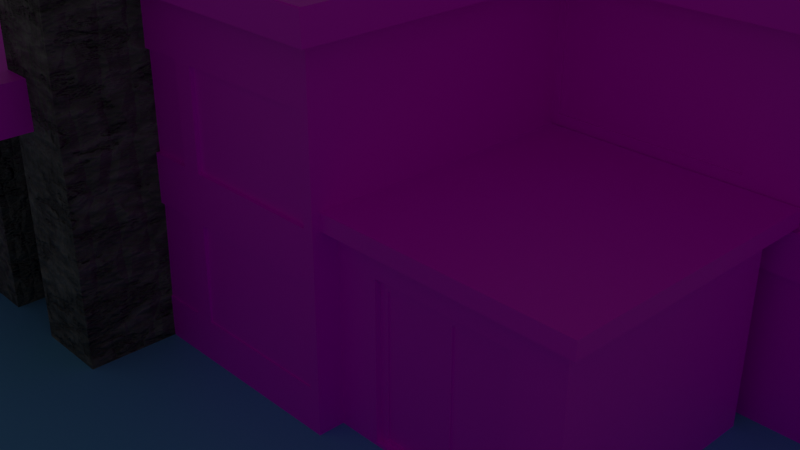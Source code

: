 # Source: quote-banner.blend  (saved by Blender 2.92.15; exported with 4.5.12 LTS)
import bpy
from mathutils import Matrix  # noqa: F401  (used for matrix-valued properties, if any)

bpy.ops.wm.read_factory_settings(use_empty=True)
scene = bpy.context.scene
scene.name = 'Scene'

# ---- collections
col_collection = bpy.data.collections.new('Collection'); scene.collection.children.link(col_collection)
col_collection_1 = bpy.data.collections.new('Collection 1'); col_collection.children.link(col_collection_1)

# ---- images (referenced by path relative to the original .blend; pixels are not part of the script)
import os
ASSET_DIR = os.environ.get("B2B_ASSET_DIR", "")  # directory of the original .blend (textures are referenced by path, not embedded)
HERE = os.path.dirname(os.path.abspath(__file__))  # packed textures are extracted next to this script under _unpacked/

def load_image(name, relpath, width, height, colorspace="sRGB"):
    """Load a texture the original file referenced (path relative to the .blend, or extracted next to this script)."""
    p = next((c for c in (os.path.join(HERE, relpath), os.path.join(ASSET_DIR, relpath)) if relpath and os.path.exists(c)), "")
    if p:
        img = bpy.data.images.load(p, check_existing=True)
        img.name = name
    else:  # same state as the original file: an image datablock whose file is absent (Cycles renders it pink)
        img = bpy.data.images.new(name, width, height)
        img.source = "FILE"
        img.filepath = "//" + (relpath or name)
    img.colorspace_settings.name = colorspace
    return img
img_housedesign2_palette_png = load_image('HouseDesign2-Palette.png', 'HouseDesign2-Palette.png', 1024, 1024, 'sRGB')
img_house_design_2_palette_png = load_image('House-Design-2-Palette.png', 'House-Design-2-Palette.png', 1024, 1024, 'sRGB')

# ---- materials (node trees are filled in below, after node groups)
mat_material_001 = bpy.data.materials.new('Material.001')
mat_material_001.use_transparent_shadow = False
mat_material_002 = bpy.data.materials.new('Material.002')
mat_material_002.use_transparent_shadow = False
mat_material = bpy.data.materials.new('Material')
mat_material.use_transparent_shadow = False
mat_procedural_stone = bpy.data.materials.new('Procedural Stone')
mat_procedural_stone.use_transparent_shadow = False

# ---- material node trees
mat_material_001.use_nodes = True; mat_material_001.node_tree.nodes.clear()
_N = mat_material_001.node_tree.nodes; _L = mat_material_001.node_tree.links
n0 = _N.new('ShaderNodeBsdfPrincipled'); n0.name = 'Principled BSDF'; n0.location = (10, 300)
n0.distribution = 'GGX'
n0.subsurface_method = 'BURLEY'
n0.inputs[0].default_value = (0.1455, 0.4785, 0.8, 1.0)
n0.inputs[3].default_value = 1.45
n0.inputs[27].default_value = (0.0, 0.0, 0.0, 1.0)
n0.inputs[28].default_value = 1.0
n1 = _N.new('ShaderNodeOutputMaterial'); n1.name = 'Material Output'; n1.location = (300, 300)
_L.new(n0.outputs[0], n1.inputs[0])
n1.is_active_output = True
mat_material_002.use_nodes = True; mat_material_002.node_tree.nodes.clear()
_N = mat_material_002.node_tree.nodes; _L = mat_material_002.node_tree.links
n0 = _N.new('ShaderNodeBsdfPrincipled'); n0.name = 'Principled BSDF'; n0.location = (10, 300)
n0.distribution = 'GGX'
n0.subsurface_method = 'BURLEY'
n0.inputs[3].default_value = 1.45
n0.inputs[27].default_value = (0.0, 0.0, 0.0, 1.0)
n0.inputs[28].default_value = 1.0
n1 = _N.new('ShaderNodeOutputMaterial'); n1.name = 'Material Output'; n1.location = (300, 300)
n2 = _N.new('ShaderNodeTexImage'); n2.name = 'Image Texture.001'; n2.location = (-369, 261)
n2.image = img_housedesign2_palette_png
n3 = _N.new('ShaderNodeTexImage'); n3.name = 'Image Texture'; n3.location = (-297, -56)
n3.image = img_house_design_2_palette_png
_L.new(n0.outputs[0], n1.inputs[0])
_L.new(n2.outputs[0], n0.inputs[0])
n1.is_active_output = True
mat_material.use_nodes = True; mat_material.node_tree.nodes.clear()
_N = mat_material.node_tree.nodes; _L = mat_material.node_tree.links
n0 = _N.new('ShaderNodeBsdfPrincipled'); n0.name = 'Principled BSDF'; n0.location = (10, 300)
n0.distribution = 'GGX'
n0.subsurface_method = 'BURLEY'
n0.inputs[3].default_value = 1.45
n0.inputs[27].default_value = (0.0, 0.0, 0.0, 1.0)
n0.inputs[28].default_value = 1.0
n1 = _N.new('ShaderNodeOutputMaterial'); n1.name = 'Material Output'; n1.location = (300, 300)
n2 = _N.new('ShaderNodeTexImage'); n2.name = 'Image Texture'; n2.location = (-528, 58)
n2.image = img_house_design_2_palette_png
n3 = _N.new('ShaderNodeTexImage'); n3.name = 'Image Texture.001'; n3.location = (-338, 357)
n3.image = img_housedesign2_palette_png
_L.new(n0.outputs[0], n1.inputs[0])
_L.new(n3.outputs[0], n0.inputs[0])
n1.is_active_output = True
mat_procedural_stone.use_nodes = True; mat_procedural_stone.node_tree.nodes.clear()
_N = mat_procedural_stone.node_tree.nodes; _L = mat_procedural_stone.node_tree.links
n0 = _N.new('ShaderNodeTexCoord'); n0.name = 'Texture Coordinate'; n0.location = (-858, 188)
n1 = _N.new('ShaderNodeTexNoise'); n1.name = 'Noise Texture'; n1.location = (-588, 149)
n1.inputs[3].default_value = 15.0
n1.inputs[4].default_value = 0.55
n2 = _N.new('ShaderNodeValToRGB'); n2.name = 'ColorRamp'; n2.location = (-137, 237)
while len(n2.color_ramp.elements) > 1: n2.color_ramp.elements.remove(n2.color_ramp.elements[-1])
n2.color_ramp.elements[0].position = 0.0; n2.color_ramp.elements[0].color = (0.2623, 0.2623, 0.2623, 1.0)
_e = n2.color_ramp.elements.new(1.0); _e.color = (0.0331, 0.0331, 0.0331, 1.0)
n3 = _N.new('ShaderNodeValToRGB'); n3.name = 'ColorRamp.001'; n3.location = (402, 29)
while len(n3.color_ramp.elements) > 1: n3.color_ramp.elements.remove(n3.color_ramp.elements[-1])
n3.color_ramp.elements[0].position = 0.0; n3.color_ramp.elements[0].color = (0.5351, 0.5351, 0.5351, 1.0)
_e = n3.color_ramp.elements.new(1.0); _e.color = (1.0, 1.0, 1.0, 1.0)
n4 = _N.new('ShaderNodeMix'); n4.name = 'Mix'; n4.location = (182, 185)
n4.data_type = 'RGBA'
n4.blend_type = 'DARKEN'
n4.inputs[0].default_value = 0.3
n5 = _N.new('ShaderNodeBump'); n5.name = 'Bump.001'; n5.location = (242, -240)
n5.inputs[0].default_value = 0.4767
n5.inputs[1].default_value = 1.0
n5.inputs[2].default_value = 1.0
n6 = _N.new('ShaderNodeValToRGB'); n6.name = 'ColorRamp.002'; n6.location = (-78, -130)
while len(n6.color_ramp.elements) > 1: n6.color_ramp.elements.remove(n6.color_ramp.elements[-1])
n6.color_ramp.elements[0].position = 0.0; n6.color_ramp.elements[0].color = (0.0, 0.0, 0.0, 1.0)
_e = n6.color_ramp.elements.new(0.0471); _e.color = (1.0, 1.0, 1.0, 1.0)
n7 = _N.new('ShaderNodeTexNoise'); n7.name = 'Noise Texture.001'; n7.location = (-605, -153)
n7.inputs[2].default_value = 3.0
n7.inputs[3].default_value = 15.0
n7.inputs[4].default_value = 0.55
n8 = _N.new('ShaderNodeTexVoronoi'); n8.name = 'Voronoi Texture.001'; n8.location = (-387, -177)
n8.feature = 'DISTANCE_TO_EDGE'
n8.inputs[2].default_value = 2.0
n9 = _N.new('ShaderNodeTexVoronoi'); n9.name = 'Voronoi Texture'; n9.location = (-400, 152)
n10 = _N.new('ShaderNodeTexNoise'); n10.name = 'Noise Texture.002'; n10.location = (-618, -407)
n10.inputs[2].default_value = 6.3
n10.inputs[3].default_value = 15.0
n10.inputs[4].default_value = 0.55
n11 = _N.new('ShaderNodeTexVoronoi'); n11.name = 'Voronoi Texture.002'; n11.location = (-399, -430)
n11.feature = 'DISTANCE_TO_EDGE'
n11.inputs[2].default_value = 9.0
n12 = _N.new('ShaderNodeBump'); n12.name = 'Bump'; n12.location = (502, -250)
n12.inputs[0].default_value = 0.41
n12.inputs[1].default_value = 1.0
n12.inputs[2].default_value = 1.0
n13 = _N.new('ShaderNodeBump'); n13.name = 'Bump.002'; n13.location = (722, -272)
n13.inputs[0].default_value = 0.35
n13.inputs[1].default_value = 0.5
n13.inputs[2].default_value = 1.0
n14 = _N.new('ShaderNodeOutputMaterial'); n14.name = 'Material Output'; n14.location = (1278, 154)
n15 = _N.new('ShaderNodeBsdfPrincipled'); n15.name = 'Principled BSDF'; n15.location = (942, 161)
n15.distribution = 'GGX'
n15.subsurface_method = 'BURLEY'
n15.inputs[3].default_value = 1.45
n15.inputs[27].default_value = (0.0, 0.0, 0.0, 1.0)
n15.inputs[28].default_value = 1.0
_L.new(n0.outputs[3], n1.inputs[0])
_L.new(n1.outputs[1], n9.inputs[0])
_L.new(n9.outputs[0], n2.inputs[0])
_L.new(n2.outputs[0], n4.inputs[6])
_L.new(n0.outputs[3], n7.inputs[0])
_L.new(n7.outputs[1], n8.inputs[0])
_L.new(n4.outputs[2], n15.inputs[0])
_L.new(n8.outputs[0], n4.inputs[7])
_L.new(n4.outputs[2], n3.inputs[0])
_L.new(n3.outputs[0], n15.inputs[2])
_L.new(n12.outputs[0], n13.inputs[4])
_L.new(n4.outputs[2], n12.inputs[3])
_L.new(n5.outputs[0], n12.inputs[4])
_L.new(n8.outputs[0], n6.inputs[0])
_L.new(n6.outputs[0], n5.inputs[3])
_L.new(n0.outputs[3], n10.inputs[0])
_L.new(n10.outputs[1], n11.inputs[8])
_L.new(n13.outputs[0], n15.inputs[5])
_L.new(n11.outputs[0], n13.inputs[3])
_L.new(n15.outputs[0], n14.inputs[0])
n14.is_active_output = True

# ---- world
world_world = bpy.data.worlds.new('World'); scene.world = world_world
world_world.use_nodes = True; world_world.node_tree.nodes.clear()
_N = world_world.node_tree.nodes; _L = world_world.node_tree.links
n0 = _N.new('ShaderNodeOutputWorld'); n0.name = 'World Output'; n0.location = (300, 300)
n1 = _N.new('ShaderNodeBackground'); n1.name = 'Background'; n1.location = (10, 300)
n1.inputs[0].default_value = (0.05088, 0.05088, 0.05088, 1.0)
_L.new(n1.outputs[0], n0.inputs[0])
n0.is_active_output = True
world_world.color = (0.05088, 0.05088, 0.05088)
world_world.use_sun_shadow = False
world_world.sun_shadow_jitter_overblur = 0.0

# ---- cameras
cam_camera = bpy.data.cameras.new('Camera')
cam_camera.clip_end = 100.0
cam_camera.ortho_scale = 7.314

# ---- lights
light_light = bpy.data.lights.new('Light', 'AREA')
light_light.transmission_factor = 0.0
light_light.energy = 137.7
light_light.shadow_soft_size = 8.0
light_light.shadow_maximum_resolution = 0.006
light_light.use_absolute_resolution = True
light_light.shape = 'RECTANGLE'
light_light.size = 8.0
light_light.size_y = 8.0
light_light_001 = bpy.data.lights.new('Light.001', 'AREA')
light_light_001.transmission_factor = 0.0
light_light_001.energy = 59.45
light_light_001.shadow_soft_size = 11.49
light_light_001.shadow_maximum_resolution = 0.006
light_light_001.use_absolute_resolution = True
light_light_001.shape = 'RECTANGLE'
light_light_001.size = 11.49
light_light_001.size_y = 8.0
light_light_002 = bpy.data.lights.new('Light.002', 'AREA')
light_light_002.transmission_factor = 0.0
light_light_002.energy = 41.23
light_light_002.shadow_soft_size = 8.0
light_light_002.shadow_maximum_resolution = 0.006
light_light_002.use_absolute_resolution = True
light_light_002.shape = 'RECTANGLE'
light_light_002.size = 8.0
light_light_002.size_y = 8.0
light_light_003 = bpy.data.lights.new('Light.003', 'AREA')
light_light_003.transmission_factor = 0.0
light_light_003.energy = 79.64
light_light_003.shadow_soft_size = 8.0
light_light_003.shadow_maximum_resolution = 0.006
light_light_003.use_absolute_resolution = True
light_light_003.shape = 'RECTANGLE'
light_light_003.size = 8.0
light_light_003.size_y = 8.0
light_light_004 = bpy.data.lights.new('Light.004', 'AREA')
light_light_004.transmission_factor = 0.0
light_light_004.energy = 133.4
light_light_004.shadow_soft_size = 8.0
light_light_004.shadow_maximum_resolution = 0.006
light_light_004.use_absolute_resolution = True
light_light_004.shape = 'RECTANGLE'
light_light_004.size = 8.0
light_light_004.size_y = 8.0

# ---- meshes
me_cube = bpy.data.meshes.new('Cube')
me_cube.from_pydata([(1.0, 1.0, -0.856), (1.0, 1.0, -1.0), (1.0, -1.0, -0.856), (1.0, -1.0, -1.0), (-1.0, 1.0, -0.856), (-1.0, 1.0, -1.0), (-1.0, -1.0, -0.856), (-1.0, -1.0, -1.0)], [], [(0, 4, 6, 2), (3, 2, 6, 7), (7, 6, 4, 5), (5, 1, 3, 7), (1, 0, 2, 3), (5, 4, 0, 1)])
_uv = me_cube.uv_layers.new(name='UVMap')
_uv.uv.foreach_set('vector', [0.625, 0.5, 0.875, 0.5, 0.875, 0.75, 0.625, 0.75, 0.375, 0.75, 0.625, 0.75, 0.625, 1.0, 0.375, 1.0, 0.375, 0.0, 0.625, 0.0, 0.625, 0.25, 0.375, 0.25, 0.125, 0.5, 0.375, 0.5, 0.375, 0.75, 0.125, 0.75, 0.375, 0.5, 0.625, 0.5, 0.625, 0.75, 0.375, 0.75, 0.375, 0.25, 0.625, 0.25, 0.625, 0.5, 0.375, 0.5])
me_cube.materials.append(mat_material_001)
me_cube.use_remesh_preserve_volume = False
me_cube.use_remesh_preserve_attributes = False
me_cube.use_mirror_vertex_groups = False
me_cube.update()
me_cube_001 = bpy.data.meshes.new('Cube.001')
me_cube_001.from_pydata([(-1.0, -1.014, -1.0), (-1.0, -1.0, 1.0), (-1.0, 1.0, -1.0), (-1.0, 1.0, 1.0), (1.248, 1.0, -1.0), (1.0, 1.0, 1.0), (0.0, 1.0, -1.0), (0.0, 1.0, 1.0), (0.0, -1.014, -1.0), (0.0, -1.0, 1.0), (-1.0, -0.2071, -1.0), (-1.0, -0.2071, 1.0), (1.248, -0.2071, -1.0), (1.0, -0.2071, 1.0), (0.0, -0.2071, 1.0), (0.0, -0.2071, -1.0), (-1.0, -0.2071, 2.015), (-1.0, -1.014, 2.015), (0.0, 1.0, 2.015), (-1.0, 1.0, 2.015), (0.7372, -0.2071, 1.869), (1.248, 1.0, 2.015), (0.0, -1.014, 2.015), (0.02853, -0.2071, 1.869), (0.161, -0.9407, -0.8291), (0.161, -0.9407, 0.4674), (-0.02866, -0.2607, -0.8697), (-0.02866, -0.2607, 0.7303), (0.6865, -0.9407, -0.8291), (0.6865, -0.9407, 0.4674), (0.8762, -0.2607, -0.8697), (0.8762, -0.2607, 0.7303), (1.0, 0.9997, -0.9875), (-4.539e-06, 0.9997, -0.9875), (-4.539e-06, 0.9997, 2.027), (-1.0, -0.2074, 2.027), (-1.0, -1.0, 2.027), (-1.0, 0.9997, 2.027), (1.248, -0.2074, 2.027), (1.248, 0.9997, 2.027), (-4.539e-06, -1.0, 2.027), (-4.539e-06, -0.2074, 2.027), (0.07339, -0.2664, 2.026), (0.07339, -1.065, 2.026), (-1.054, -0.2232, 2.026), (-1.054, -1.065, 2.026), (0.007753, 1.059, 2.026), (-1.054, 1.059, 2.026), (1.318, -0.2664, 2.026), (1.318, 1.059, 2.026), (0.9999, 0.9962, -0.7455), (-5.953e-05, 0.9962, -0.7455), (-5.953e-05, 0.9962, 2.269), (-1.0, -0.2109, 2.269), (-1.0, -1.004, 2.269), (-1.0, 0.9962, 2.269), (0.9999, -0.2109, 2.269), (0.9999, 0.9962, 2.269), (-5.953e-05, -1.004, 2.269), (-5.953e-05, -0.2109, 2.269), (0.07333, -0.2699, 2.268), (0.07333, -1.069, 2.268), (-1.054, -0.2267, 2.268), (-1.054, -1.069, 2.268), (0.007698, 1.055, 2.268), (-1.054, 1.055, 2.268), (1.07, -0.2699, 2.268), (1.07, 1.055, 2.268), (-1.054, -0.2232, 2.275), (-1.054, -1.065, 2.275), (0.007753, 1.059, 2.275), (-1.054, 1.059, 2.275), (1.318, -0.2664, 2.275), (1.318, 1.059, 2.275), (0.07339, -1.065, 2.275), (0.07339, -0.2664, 2.275), (-0.09608, -0.9914, 0.7304), (-0.09608, -0.21, 0.7304), (0.9436, -0.21, 0.7304), (0.9436, -0.9914, 0.7304), (-0.09608, -0.9914, 0.8642), (-0.09608, -0.21, 0.8642), (0.9436, -0.21, 0.8642), (0.9436, -0.9914, 0.8642), (-0.02866, -0.9407, -0.8697), (-0.02866, -0.9407, 0.7303), (0.8762, -0.9407, 0.7303), (0.8762, -0.9407, -0.8697), (0.161, -0.9249, -0.8291), (0.161, -0.9249, 0.4674), (0.6865, -0.9249, 0.4674), (0.6865, -0.9249, -0.8291), (0.4238, -0.2607, -0.8697), (0.4238, -0.2607, 0.7303), (0.4238, -0.9407, -0.8697), (0.4238, -0.9407, 0.7303), (0.4238, -0.21, 0.7304), (0.4238, -0.9914, 0.7304), (0.4238, -0.21, 0.8642), (0.4238, -0.9914, 0.8642), (0.4238, -0.9407, -0.8291), (0.4238, -0.9407, 0.4674), (0.4238, -0.9249, -0.8291), (0.4238, -0.9249, 0.4674), (0.3918, -0.9249, -0.8014), (0.3918, -0.9249, 0.3871), (0.1929, -0.9249, 0.3871), (0.1929, -0.9249, -0.8014), (0.6546, -0.9249, -0.8014), (0.6546, -0.9249, 0.3871), (0.4557, -0.9249, 0.3871), (0.4557, -0.9249, -0.8014), (0.3918, -0.9199, 0.3871), (0.3918, -0.9199, -0.8014), (0.1929, -0.9199, -0.8014), (0.1929, -0.9199, 0.3871), (0.6546, -0.9199, 0.3871), (0.6546, -0.9199, -0.8014), (0.4557, -0.9199, -0.8014), (0.4557, -0.9199, 0.3871), (-0.621, 1.0, -1.0), (-0.621, -1.0, 1.0), (-0.621, 1.0, 1.0), (-0.621, -1.014, -1.0), (-0.621, -0.2071, 1.0), (-0.621, 1.0, 2.015), (-0.621, -1.014, 2.015), (-0.621, 0.9997, 2.027), (-0.621, -1.0, 2.027), (-0.6517, 1.059, 2.026), (-0.6269, -1.065, 2.026), (-0.621, 0.9962, 2.269), (-0.621, -1.004, 2.269), (-0.6518, 1.055, 2.268), (-0.6269, -1.069, 2.268), (-0.6517, 1.059, 2.275), (-0.6269, -1.065, 2.275), (-0.6269, -0.2395, 2.275), (-1.0, 1.0, 0.7012), (-1.0, 1.0, 0.3645), (0.0, 1.0, 0.3645), (0.0, 1.0, 0.7012), (0.0, -0.2071, 0.3645), (0.02853, -0.2071, 0.9529), (0.7372, -0.2071, 0.9529), (1.248, -0.2071, 0.3645), (0.0, -1.014, 0.3645), (0.0, -1.014, 0.7012), (-1.0, -1.014, 0.3645), (-1.0, -1.014, 0.7012), (-1.0, -0.2071, 0.3645), (-1.0, -0.2071, 0.7012), (1.248, 1.0, 0.3645), (1.248, 1.0, 0.7012), (-4.539e-06, 0.9997, 0.3687), (-4.539e-06, 0.9997, 0.7054), (1.0, 0.9997, 0.3687), (1.0, 0.9997, 0.7054), (-5.953e-05, 0.9962, 0.4498), (-5.953e-05, 0.9962, 0.7865), (0.9999, 0.9962, 0.4498), (0.9999, 0.9962, 0.7865), (-0.621, -1.014, 0.3645), (-0.621, -1.014, 0.7012), (-0.621, 1.0, 0.3645), (-0.621, 1.0, 0.7012), (0.0, 1.0, 1.589), (0.01736, -0.2071, 1.613), (0.0, -1.014, 1.589), (-1.0, -1.014, 1.589), (-1.0, -0.2071, 1.589), (1.248, 1.0, 1.589), (-4.539e-06, 0.9997, 1.598), (1.0, 0.9997, 1.598), (-5.953e-05, 0.9962, 1.788), (0.9999, 0.9962, 1.788), (-0.621, -1.014, 1.589), (-0.621, 1.0, 1.589), (-1.0, 1.0, 1.589), (0.7483, -0.2071, 1.613), (-1.0, 1.0, -0.535), (1.248, -0.2071, -0.535), (0.0, 1.0, -0.535), (0.0, -0.2071, -0.535), (0.0, -1.014, -0.535), (-1.0, -1.014, -0.535), (-1.0, -0.2071, -0.535), (1.248, 1.0, -0.535), (-4.539e-06, 0.9997, -0.5253), (1.0, 0.9997, -0.5253), (-5.953e-05, 0.9962, -0.3381), (0.9999, 0.9962, -0.3381), (-0.621, -1.014, -0.535), (-0.621, 1.0, -0.535), (-0.03895, -1.014, -0.496), (-0.582, -1.014, -0.496), (-0.582, -1.014, 0.3255), (-0.03895, -1.014, 0.3255), (-0.6599, -1.014, -0.496), (-0.961, -1.014, -0.496), (-0.961, -1.014, 0.3255), (-0.6599, -1.014, 0.3255), (-0.03895, -1.014, 0.7402), (-0.582, -1.014, 0.7402), (-0.582, -1.014, 1.55), (-0.03895, -1.014, 1.55), (-0.6599, -1.014, 0.7402), (-0.961, -1.014, 0.7402), (-0.961, -1.014, 1.55), (-0.6599, -1.014, 1.55), (-0.582, -1.003, -0.496), (-0.03895, -1.003, -0.496), (-0.03895, -1.003, 0.3255), (-0.582, -1.003, 0.3255), (-0.961, -1.003, -0.496), (-0.6599, -1.003, -0.496), (-0.6599, -1.003, 0.3255), (-0.961, -1.003, 0.3255), (-0.582, -1.003, 0.7402), (-0.03895, -1.003, 0.7402), (-0.03895, -1.003, 1.55), (-0.582, -1.003, 1.55), (-0.961, -1.003, 0.7402), (-0.6599, -1.003, 0.7402), (-0.6599, -1.003, 1.55), (-0.961, -1.003, 1.55), (-1.0, 1.02, 0.7012), (-1.0, 1.02, 0.3645), (0.0, 1.02, 0.3645), (0.0, 1.02, 0.7012), (0.0, -0.2271, 0.3645), (0.0, -0.2271, 0.7012), (1.262, -0.2212, 0.7012), (1.262, -0.2212, 0.3645), (1.263, 1.014, 0.3645), (1.262, 1.014, 0.7012), (1.0, 1.02, 0.3687), (1.0, 1.02, 0.7054), (-0.621, 1.02, 0.3645), (-0.621, 1.02, 0.7012), (-5.952e-05, 0.9997, 1.278), (-5.952e-05, 0.9997, 1.663), (0.9999, 0.9997, 1.663), (0.9999, 0.9997, 1.278), (0.9999, 0.9997, 0.477), (-5.955e-05, 0.9997, 0.477), (1.248, -0.2071, 2.015), (0.0, -0.2071, 2.015), (0.0, -0.2071, 1.589), (1.248, -0.2071, 1.589), (1.248, -0.2071, 0.7012), (0.0, -0.2071, 0.7012), (0.7483, -0.2071, 1.88), (0.01736, -0.2071, 1.88), (0.02853, -0.2071, 1.613), (0.7372, -0.2071, 1.613), (0.7483, -0.2071, 0.9418), (0.01736, -0.2071, 0.9418), (0.02853, -0.2016, 1.613), (0.7372, -0.2016, 1.613), (0.7372, -0.2016, 1.869), (0.02853, -0.2016, 1.869), (0.7372, -0.2016, 0.9529), (0.02853, -0.2016, 0.9529)], [], [(10, 11, 3, 2), (6, 7, 5, 4), (123, 121, 1, 0), (124, 11, 1, 121), (248, 168, 22, 247), (120, 122, 7, 6), (20, 255, 259, 260), (122, 3, 11, 124), (177, 166, 18, 125), (4, 5, 13, 12), (0, 1, 11, 10), (171, 21, 39, 173), (176, 169, 17, 126), (169, 170, 16, 17), (125, 18, 34, 127), (171, 249, 246, 21), (170, 178, 19, 16), (84, 85, 27, 26), (92, 93, 31, 30), (30, 31, 86, 87), (100, 28, 91, 102), (92, 30, 87, 94), (93, 27, 77, 96), (182, 6, 33, 188), (126, 17, 36, 128), (17, 16, 35, 36), (16, 19, 37, 35), (6, 4, 32, 33), (246, 247, 41, 38), (21, 246, 38, 39), (247, 22, 40, 41), (188, 33, 51, 190), (35, 37, 55, 53), (48, 49, 67, 66), (33, 32, 50, 51), (48, 42, 75, 72), (45, 44, 68, 69), (49, 48, 72, 73), (42, 48, 66, 60), (41, 40, 58, 59), (129, 47, 65, 133), (128, 36, 54, 132), (44, 45, 63, 62), (131, 52, 64, 133), (52, 57, 67, 64), (59, 58, 61, 60), (174, 159, 245, 240), (53, 55, 65, 62), (132, 54, 63, 134), (57, 56, 66, 67), (54, 53, 62, 63), (56, 59, 60, 66), (49, 46, 64, 67), (36, 35, 53, 54), (130, 43, 61, 134), (127, 34, 52, 131), (43, 42, 60, 61), (38, 41, 59, 56), (39, 38, 56, 57), (47, 44, 62, 65), (173, 39, 57, 175), (137, 75, 74, 136), (135, 70, 75, 137), (70, 73, 72, 75), (42, 43, 74, 75), (46, 49, 73, 70), (129, 46, 70, 135), (44, 47, 71, 68), (130, 45, 69, 136), (77, 76, 80, 81), (86, 31, 78, 79), (27, 85, 76, 77), (95, 86, 79, 97), (98, 81, 80, 99), (97, 79, 83, 99), (96, 77, 81, 98), (79, 78, 82, 83), (24, 25, 85, 84), (29, 28, 87, 86), (100, 24, 84, 94), (101, 29, 86, 95), (108, 109, 116, 117), (25, 24, 88, 89), (101, 25, 89, 103), (28, 29, 90, 91), (29, 101, 103, 90), (109, 110, 119, 116), (25, 101, 95, 85), (28, 100, 94, 87), (78, 96, 98, 82), (76, 97, 99, 80), (82, 98, 99, 83), (85, 95, 97, 76), (31, 93, 96, 78), (26, 92, 94, 84), (24, 100, 102, 88), (26, 27, 93, 92), (102, 103, 105, 104), (103, 89, 106, 105), (89, 88, 107, 106), (88, 102, 104, 107), (91, 90, 109, 108), (90, 103, 110, 109), (103, 102, 111, 110), (102, 91, 108, 111), (113, 112, 115, 114), (117, 116, 119, 118), (105, 106, 115, 112), (110, 111, 118, 119), (104, 105, 112, 113), (111, 108, 117, 118), (106, 107, 114, 115), (107, 104, 113, 114), (43, 130, 136, 74), (47, 129, 135, 71), (71, 135, 137, 68), (68, 137, 136, 69), (37, 127, 131, 55), (45, 130, 134, 63), (58, 132, 134, 61), (55, 131, 133, 65), (40, 128, 132, 58), (46, 129, 133, 64), (22, 126, 128, 40), (19, 125, 127, 37), (168, 176, 126, 22), (178, 177, 125, 19), (7, 122, 124, 14), (2, 3, 122, 120), (14, 124, 121, 9), (8, 9, 121, 123), (180, 193, 164, 139), (156, 152, 234, 236), (202, 203, 218, 219), (146, 162, 163, 147), (189, 156, 160, 191), (156, 157, 161, 160), (190, 191, 160, 158), (158, 160, 161, 159), (172, 155, 159, 174), (155, 154, 158, 159), (166, 141, 155, 172), (141, 140, 154, 155), (186, 180, 139, 150), (150, 139, 138, 151), (187, 181, 145, 152), (140, 141, 229, 228), (185, 186, 150, 148), (148, 150, 151, 149), (197, 194, 211, 212), (162, 148, 149, 163), (187, 152, 156, 189), (251, 250, 232, 231), (193, 182, 140, 164), (138, 139, 227, 226), (181, 183, 142, 145), (145, 142, 230, 233), (183, 184, 146, 142), (142, 146, 147, 251), (18, 166, 172, 34), (34, 172, 174, 52), (138, 165, 177, 178), (198, 199, 214, 215), (157, 173, 175, 161), (159, 161, 244, 245), (151, 138, 178, 170), (153, 250, 249, 171), (149, 151, 170, 169), (194, 195, 210, 211), (153, 171, 173, 157), (165, 141, 166, 177), (23, 20, 260, 261), (251, 147, 168, 248), (15, 8, 184, 183), (12, 15, 183, 181), (120, 6, 182, 193), (4, 187, 189, 32), (123, 0, 185, 192), (0, 10, 186, 185), (4, 12, 181, 187), (10, 2, 180, 186), (51, 50, 191, 190), (32, 189, 191, 50), (8, 123, 192, 184), (2, 120, 193, 180), (154, 188, 190, 158), (140, 182, 188, 154), (184, 192, 195, 194), (192, 162, 196, 195), (162, 146, 197, 196), (146, 184, 194, 197), (192, 185, 199, 198), (185, 148, 200, 199), (148, 162, 201, 200), (162, 192, 198, 201), (147, 163, 203, 202), (163, 176, 204, 203), (176, 168, 205, 204), (168, 147, 202, 205), (163, 149, 207, 206), (149, 169, 208, 207), (169, 176, 209, 208), (176, 163, 206, 209), (211, 210, 213, 212), (215, 214, 217, 216), (219, 218, 221, 220), (223, 222, 225, 224), (201, 198, 215, 216), (206, 207, 222, 223), (195, 196, 213, 210), (205, 202, 219, 220), (199, 200, 217, 214), (209, 206, 223, 224), (196, 197, 212, 213), (203, 204, 221, 218), (200, 201, 216, 217), (207, 208, 225, 222), (204, 205, 220, 221), (208, 209, 224, 225), (227, 238, 239, 226), (234, 233, 232, 235), (234, 235, 237, 236), (238, 228, 229, 239), (233, 230, 231, 232), (157, 156, 236, 237), (153, 157, 237, 235), (142, 251, 231, 230), (152, 145, 233, 234), (164, 140, 228, 238), (139, 164, 238, 227), (250, 153, 235, 232), (141, 165, 239, 229), (165, 138, 226, 239), (240, 243, 242, 241), (245, 244, 243, 240), (57, 52, 241, 242), (52, 174, 240, 241), (175, 57, 242, 243), (161, 175, 243, 244), (252, 253, 247, 246), (253, 167, 248, 247), (256, 179, 249, 250), (257, 256, 250, 251), (167, 257, 251, 248), (179, 252, 246, 249), (20, 23, 253, 252), (23, 254, 167, 253), (144, 255, 179, 256), (143, 144, 256, 257), (254, 143, 257, 167), (255, 20, 252, 179), (259, 258, 261, 260), (262, 263, 258, 259), (144, 143, 263, 262), (254, 23, 261, 258), (143, 254, 258, 263), (255, 144, 262, 259)])
_uv = me_cube_001.uv_layers.new(name='UVMap')
_uv.uv.foreach_set('vector', [0.375, 0.09911, 0.625, 0.09911, 0.625, 0.25, 0.375, 0.25, 0.375, 0.375, 0.625, 0.375, 0.625, 0.5, 0.375, 0.5, 0.375, 0.9526, 0.625, 0.9526, 0.625, 1.0, 0.375, 1.0, 0.8276, 0.6509, 0.875, 0.6509, 0.875, 0.75, 0.8276, 0.75, 0.0, 0.0, 0.0, 0.0, 0.0, 0.0, 0.0, 0.0, 0.375, 0.2974, 0.625, 0.2974, 0.625, 0.375, 0.375, 0.375, 0.0, 0.0, 0.0, 0.0, 0.0, 0.0, 0.0, 0.0, 0.8276, 0.5, 0.875, 0.5, 0.875, 0.6509, 0.8276, 0.6509, 0.375, 0.2974, 0.375, 0.375, 0.375, 0.375, 0.375, 0.2974, 0.375, 0.5, 0.625, 0.5, 0.625, 0.6509, 0.375, 0.6509, 0.375, 0.0, 0.625, 0.0, 0.625, 0.09911, 0.375, 0.09911, 0.375, 0.5, 0.375, 0.5, 0.375, 0.5, 0.375, 0.5, 0.375, 0.9526, 0.375, 1.0, 0.375, 1.0, 0.375, 0.9526, 0.375, 0.0, 0.375, 0.09911, 0.375, 0.09911, 0.375, 0.0, 0.375, 0.2974, 0.375, 0.375, 0.375, 0.375, 0.375, 0.2974, 0.375, 0.5, 0.375, 0.6509, 0.375, 0.6509, 0.375, 0.5, 0.375, 0.09911, 0.375, 0.25, 0.375, 0.25, 0.375, 0.09911, 0.375, 0.0, 0.625, 0.0, 0.625, 0.25, 0.375, 0.25, 0.375, 0.375, 0.625, 0.375, 0.625, 0.5, 0.375, 0.5, 0.375, 0.5, 0.625, 0.5, 0.625, 0.75, 0.375, 0.75, 0.3987, 0.875, 0.3987, 0.8024, 0.3987, 0.8024, 0.3987, 0.875, 0.25, 0.5, 0.375, 0.5, 0.375, 0.75, 0.25, 0.75, 0.625, 0.375, 0.625, 0.25, 0.625, 0.25, 0.625, 0.375, 0.375, 0.375, 0.375, 0.375, 0.375, 0.375, 0.375, 0.375, 0.375, 0.9526, 0.375, 1.0, 0.375, 1.0, 0.375, 0.9526, 0.375, 0.0, 0.375, 0.09911, 0.375, 0.09911, 0.375, 0.0, 0.375, 0.09911, 0.375, 0.25, 0.375, 0.25, 0.375, 0.09911, 0.375, 0.375, 0.375, 0.5, 0.375, 0.5, 0.375, 0.375, 0.0, 0.0, 0.0, 0.0, 0.0, 0.0, 0.0, 0.0, 0.375, 0.5, 0.375, 0.6509, 0.375, 0.6509, 0.375, 0.5, 0.0, 0.0, 0.0, 0.0, 0.0, 0.0, 0.0, 0.0, 0.375, 0.375, 0.375, 0.375, 0.375, 0.375, 0.375, 0.375, 0.375, 0.09911, 0.375, 0.25, 0.375, 0.25, 0.375, 0.09911, 0.375, 0.6509, 0.375, 0.5, 0.375, 0.5, 0.375, 0.6509, 0.375, 0.375, 0.375, 0.5, 0.375, 0.5, 0.375, 0.375, 0.375, 0.6509, 0.25, 0.6509, 0.25, 0.6509, 0.375, 0.6509, 0.125, 0.75, 0.125, 0.6509, 0.125, 0.6509, 0.125, 0.75, 0.375, 0.5, 0.375, 0.6509, 0.375, 0.6509, 0.375, 0.5, 0.25, 0.6509, 0.375, 0.6509, 0.375, 0.6509, 0.25, 0.6509, 0.0, 0.0, 0.0, 0.0, 0.0, 0.0, 0.0, 0.0, 0.1724, 0.5, 0.125, 0.5, 0.125, 0.5, 0.1724, 0.5, 0.375, 0.9526, 0.375, 1.0, 0.375, 1.0, 0.375, 0.9526, 0.125, 0.6509, 0.125, 0.75, 0.125, 0.75, 0.125, 0.6509, 0.375, 0.2974, 0.375, 0.375, 0.375, 0.375, 0.375, 0.2974, 0.375, 0.375, 0.375, 0.5, 0.375, 0.5, 0.375, 0.375, 0.0, 0.0, 0.0, 0.0, 0.0, 0.0, 0.0, 0.0, 0.375, 0.375, 0.375, 0.375, 0.375, 0.375, 0.375, 0.375, 0.375, 0.09911, 0.375, 0.25, 0.375, 0.25, 0.375, 0.09911, 0.375, 0.9526, 0.375, 1.0, 0.375, 1.0, 0.375, 0.9526, 0.375, 0.5, 0.375, 0.6509, 0.375, 0.6509, 0.375, 0.5, 0.375, 0.0, 0.375, 0.09911, 0.375, 0.09911, 0.375, 0.0, 0.0, 0.0, 0.0, 0.0, 0.0, 0.0, 0.0, 0.0, 0.375, 0.5, 0.25, 0.5, 0.25, 0.5, 0.375, 0.5, 0.375, 0.0, 0.375, 0.09911, 0.375, 0.09911, 0.375, 0.0, 0.1724, 0.75, 0.25, 0.75, 0.25, 0.75, 0.1724, 0.75, 0.375, 0.2974, 0.375, 0.375, 0.375, 0.375, 0.375, 0.2974, 0.25, 0.75, 0.25, 0.6509, 0.25, 0.6509, 0.25, 0.75, 0.0, 0.0, 0.0, 0.0, 0.0, 0.0, 0.0, 0.0, 0.375, 0.5, 0.375, 0.6509, 0.375, 0.6509, 0.375, 0.5, 0.125, 0.5, 0.125, 0.6509, 0.125, 0.6509, 0.125, 0.5, 0.375, 0.5, 0.375, 0.5, 0.375, 0.5, 0.375, 0.5, 0.1724, 0.6509, 0.25, 0.6509, 0.25, 0.75, 0.1724, 0.75, 0.1724, 0.5, 0.25, 0.5, 0.25, 0.6509, 0.1724, 0.6509, 0.25, 0.5, 0.375, 0.5, 0.375, 0.6509, 0.25, 0.6509, 0.25, 0.6509, 0.25, 0.75, 0.25, 0.75, 0.25, 0.6509, 0.25, 0.5, 0.375, 0.5, 0.375, 0.5, 0.25, 0.5, 0.1724, 0.5, 0.25, 0.5, 0.25, 0.5, 0.1724, 0.5, 0.125, 0.6509, 0.125, 0.5, 0.125, 0.5, 0.125, 0.6509, 0.1724, 0.75, 0.125, 0.75, 0.125, 0.75, 0.1724, 0.75, 0.625, 0.25, 0.625, 0.0, 0.625, 0.0, 0.625, 0.25, 0.625, 0.75, 0.625, 0.5, 0.625, 0.5, 0.625, 0.75, 0.625, 0.25, 0.625, 0.0, 0.625, 0.0, 0.625, 0.25, 0.625, 0.875, 0.625, 0.75, 0.625, 0.75, 0.625, 0.875, 0.75, 0.5, 0.875, 0.5, 0.875, 0.75, 0.75, 0.75, 0.625, 0.875, 0.625, 0.75, 0.625, 0.75, 0.625, 0.875, 0.625, 0.375, 0.625, 0.25, 0.625, 0.25, 0.625, 0.375, 0.625, 0.75, 0.625, 0.5, 0.625, 0.5, 0.625, 0.75, 0.3987, 0.9476, 0.6013, 0.9476, 0.625, 1.0, 0.375, 1.0, 0.6013, 0.8024, 0.3987, 0.8024, 0.375, 0.75, 0.625, 0.75, 0.3987, 0.875, 0.3987, 0.9476, 0.375, 1.0, 0.375, 0.875, 0.6013, 0.875, 0.6013, 0.8024, 0.625, 0.75, 0.625, 0.875, 0.4027, 0.8112, 0.5973, 0.8112, 0.5973, 0.8112, 0.4027, 0.8112, 0.6013, 0.9476, 0.3987, 0.9476, 0.3987, 0.9476, 0.6013, 0.9476, 0.6013, 0.875, 0.6013, 0.9476, 0.6013, 0.9476, 0.6013, 0.875, 0.3987, 0.8024, 0.6013, 0.8024, 0.6013, 0.8024, 0.3987, 0.8024, 0.6013, 0.8024, 0.6013, 0.875, 0.6013, 0.875, 0.6013, 0.8024, 0.5973, 0.8112, 0.5973, 0.8662, 0.5973, 0.8662, 0.5973, 0.8112, 0.6013, 0.9476, 0.6013, 0.875, 0.625, 0.875, 0.625, 1.0, 0.3987, 0.8024, 0.3987, 0.875, 0.375, 0.875, 0.375, 0.75, 0.625, 0.5, 0.625, 0.375, 0.625, 0.375, 0.625, 0.5, 0.625, 1.0, 0.625, 0.875, 0.625, 0.875, 0.625, 1.0, 0.625, 0.5, 0.75, 0.5, 0.75, 0.75, 0.625, 0.75, 0.625, 1.0, 0.625, 0.875, 0.625, 0.875, 0.625, 1.0, 0.625, 0.5, 0.625, 0.375, 0.625, 0.375, 0.625, 0.5, 0.125, 0.5, 0.25, 0.5, 0.25, 0.75, 0.125, 0.75, 0.3987, 0.9476, 0.3987, 0.875, 0.3987, 0.875, 0.3987, 0.9476, 0.375, 0.25, 0.625, 0.25, 0.625, 0.375, 0.375, 0.375, 0.3987, 0.875, 0.6013, 0.875, 0.5973, 0.8838, 0.4027, 0.8838, 0.6013, 0.875, 0.6013, 0.9476, 0.5973, 0.9388, 0.5973, 0.8838, 0.6013, 0.9476, 0.3987, 0.9476, 0.4027, 0.9388, 0.5973, 0.9388, 0.3987, 0.9476, 0.3987, 0.875, 0.4027, 0.8838, 0.4027, 0.9388, 0.3987, 0.8024, 0.6013, 0.8024, 0.5973, 0.8112, 0.4027, 0.8112, 0.6013, 0.8024, 0.6013, 0.875, 0.5973, 0.8662, 0.5973, 0.8112, 0.6013, 0.875, 0.3987, 0.875, 0.4027, 0.8662, 0.5973, 0.8662, 0.3987, 0.875, 0.3987, 0.8024, 0.4027, 0.8112, 0.4027, 0.8662, 0.4027, 0.8838, 0.5973, 0.8838, 0.5973, 0.9388, 0.4027, 0.9388, 0.4027, 0.8112, 0.5973, 0.8112, 0.5973, 0.8662, 0.4027, 0.8662, 0.5973, 0.8838, 0.5973, 0.9388, 0.5973, 0.9388, 0.5973, 0.8838, 0.5973, 0.8662, 0.4027, 0.8662, 0.4027, 0.8662, 0.5973, 0.8662, 0.4027, 0.8838, 0.5973, 0.8838, 0.5973, 0.8838, 0.4027, 0.8838, 0.4027, 0.8662, 0.4027, 0.8112, 0.4027, 0.8112, 0.4027, 0.8662, 0.5973, 0.9388, 0.4027, 0.9388, 0.4027, 0.9388, 0.5973, 0.9388, 0.4027, 0.9388, 0.4027, 0.8838, 0.4027, 0.8838, 0.4027, 0.9388, 0.25, 0.75, 0.1724, 0.75, 0.1724, 0.75, 0.25, 0.75, 0.125, 0.5, 0.1724, 0.5, 0.1724, 0.5, 0.125, 0.5, 0.125, 0.5, 0.1724, 0.5, 0.1724, 0.6509, 0.125, 0.6509, 0.125, 0.6509, 0.1724, 0.6509, 0.1724, 0.75, 0.125, 0.75, 0.375, 0.25, 0.375, 0.2974, 0.375, 0.2974, 0.375, 0.25, 0.125, 0.75, 0.1724, 0.75, 0.1724, 0.75, 0.125, 0.75, 0.375, 0.875, 0.375, 0.9526, 0.375, 0.9526, 0.375, 0.875, 0.375, 0.25, 0.375, 0.2974, 0.375, 0.2974, 0.375, 0.25, 0.375, 0.875, 0.375, 0.9526, 0.375, 0.9526, 0.375, 0.875, 0.25, 0.5, 0.1724, 0.5, 0.1724, 0.5, 0.25, 0.5, 0.375, 0.875, 0.375, 0.9526, 0.375, 0.9526, 0.375, 0.875, 0.375, 0.25, 0.375, 0.2974, 0.375, 0.2974, 0.375, 0.25, 0.375, 0.875, 0.375, 0.9526, 0.375, 0.9526, 0.375, 0.875, 0.375, 0.25, 0.375, 0.2974, 0.375, 0.2974, 0.375, 0.25, 0.75, 0.5, 0.8276, 0.5, 0.8276, 0.6509, 0.75, 0.6509, 0.375, 0.25, 0.625, 0.25, 0.625, 0.2974, 0.375, 0.2974, 0.75, 0.6509, 0.8276, 0.6509, 0.8276, 0.75, 0.75, 0.75, 0.375, 0.875, 0.625, 0.875, 0.625, 0.9526, 0.375, 0.9526, 0.375, 0.25, 0.375, 0.2974, 0.375, 0.2974, 0.375, 0.25, 0.375, 0.5, 0.375, 0.5, 0.375, 0.5, 0.375, 0.5, 0.375, 0.8799, 0.375, 0.9478, 0.375, 0.9478, 0.375, 0.8799, 0.375, 0.875, 0.375, 0.9526, 0.375, 0.9526, 0.375, 0.875, 0.375, 0.5, 0.375, 0.5, 0.375, 0.5, 0.375, 0.5, 0.375, 0.5, 0.375, 0.5, 0.375, 0.5, 0.375, 0.5, 0.375, 0.375, 0.375, 0.5, 0.375, 0.5, 0.375, 0.375, 0.375, 0.375, 0.375, 0.5, 0.375, 0.5, 0.375, 0.375, 0.375, 0.375, 0.375, 0.375, 0.375, 0.375, 0.375, 0.375, 0.375, 0.375, 0.375, 0.375, 0.375, 0.375, 0.375, 0.375, 0.375, 0.375, 0.375, 0.375, 0.375, 0.375, 0.375, 0.375, 0.375, 0.375, 0.375, 0.375, 0.375, 0.375, 0.375, 0.375, 0.375, 0.09911, 0.375, 0.25, 0.375, 0.25, 0.375, 0.09911, 0.375, 0.09911, 0.375, 0.25, 0.375, 0.25, 0.375, 0.09911, 0.375, 0.5, 0.375, 0.6509, 0.375, 0.6509, 0.375, 0.5, 0.375, 0.375, 0.375, 0.375, 0.375, 0.375, 0.375, 0.375, 0.375, 0.0, 0.375, 0.09911, 0.375, 0.09911, 0.375, 0.0, 0.375, 0.0, 0.375, 0.09911, 0.375, 0.09911, 0.375, 0.0, 0.375, 0.8799, 0.375, 0.8799, 0.375, 0.8799, 0.375, 0.8799, 0.375, 0.9526, 0.375, 1.0, 0.375, 1.0, 0.375, 0.9526, 0.375, 0.5, 0.375, 0.5, 0.375, 0.5, 0.375, 0.5, 0.0, 0.0, 0.0, 0.0, 0.0, 0.0, 0.0, 0.0, 0.375, 0.2974, 0.375, 0.375, 0.375, 0.375, 0.375, 0.2974, 0.375, 0.25, 0.375, 0.25, 0.375, 0.25, 0.375, 0.25, 0.0, 0.0, 0.0, 0.0, 0.0, 0.0, 0.0, 0.0, 0.0, 0.0, 0.0, 0.0, 0.0, 0.0, 0.0, 0.0, 0.0, 0.0, 0.0, 0.0, 0.0, 0.0, 0.0, 0.0, 0.0, 0.0, 0.0, 0.0, 0.0, 0.0, 0.0, 0.0, 0.375, 0.375, 0.375, 0.375, 0.375, 0.375, 0.375, 0.375, 0.375, 0.375, 0.375, 0.375, 0.375, 0.375, 0.375, 0.375, 0.375, 0.25, 0.375, 0.2974, 0.375, 0.2974, 0.375, 0.25, 0.375, 0.9575, 0.375, 0.9951, 0.375, 0.9951, 0.375, 0.9575, 0.375, 0.5, 0.375, 0.5, 0.375, 0.5, 0.375, 0.5, 0.375, 0.375, 0.375, 0.5, 0.375, 0.5, 0.375, 0.375, 0.375, 0.09911, 0.375, 0.25, 0.375, 0.25, 0.375, 0.09911, 0.375, 0.5, 0.375, 0.6509, 0.375, 0.6509, 0.375, 0.5, 0.375, 0.0, 0.375, 0.09911, 0.375, 0.09911, 0.375, 0.0, 0.375, 0.8799, 0.375, 0.9478, 0.375, 0.9478, 0.375, 0.8799, 0.375, 0.5, 0.375, 0.5, 0.375, 0.5, 0.375, 0.5, 0.375, 0.2974, 0.375, 0.375, 0.375, 0.375, 0.375, 0.2974, 0.0, 0.0, 0.0, 0.0, 0.0, 0.0, 0.0, 0.0, 0.0, 0.0, 0.0, 0.0, 0.0, 0.0, 0.0, 0.0, 0.0, 0.0, 0.0, 0.0, 0.0, 0.0, 0.0, 0.0, 0.0, 0.0, 0.0, 0.0, 0.0, 0.0, 0.0, 0.0, 0.375, 0.2974, 0.375, 0.375, 0.375, 0.375, 0.375, 0.2974, 0.375, 0.5, 0.375, 0.5, 0.375, 0.5, 0.375, 0.5, 0.375, 0.9526, 0.375, 1.0, 0.375, 1.0, 0.375, 0.9526, 0.375, 0.0, 0.375, 0.09911, 0.375, 0.09911, 0.375, 0.0, 0.375, 0.5, 0.375, 0.6509, 0.375, 0.6509, 0.375, 0.5, 0.375, 0.09911, 0.375, 0.25, 0.375, 0.25, 0.375, 0.09911, 0.375, 0.375, 0.375, 0.5, 0.375, 0.5, 0.375, 0.375, 0.375, 0.5, 0.375, 0.5, 0.375, 0.5, 0.375, 0.5, 0.375, 0.875, 0.375, 0.9526, 0.375, 0.9526, 0.375, 0.875, 0.375, 0.25, 0.375, 0.2974, 0.375, 0.2974, 0.375, 0.25, 0.375, 0.375, 0.375, 0.375, 0.375, 0.375, 0.375, 0.375, 0.375, 0.375, 0.375, 0.375, 0.375, 0.375, 0.375, 0.375, 0.375, 0.875, 0.375, 0.9526, 0.375, 0.9478, 0.375, 0.8799, 0.375, 0.9526, 0.375, 0.9526, 0.375, 0.9478, 0.375, 0.9478, 0.375, 0.9526, 0.375, 0.875, 0.375, 0.8799, 0.375, 0.9478, 0.375, 0.875, 0.375, 0.875, 0.375, 0.8799, 0.375, 0.8799, 0.375, 0.9526, 0.375, 1.0, 0.375, 0.9951, 0.375, 0.9575, 0.375, 1.0, 0.375, 1.0, 0.375, 0.9951, 0.375, 0.9951, 0.375, 1.0, 0.375, 0.9526, 0.375, 0.9575, 0.375, 0.9951, 0.375, 0.9526, 0.375, 0.9526, 0.375, 0.9575, 0.375, 0.9575, 0.375, 0.875, 0.375, 0.9526, 0.375, 0.9478, 0.375, 0.8799, 0.375, 0.9526, 0.375, 0.9526, 0.375, 0.9478, 0.375, 0.9478, 0.375, 0.9526, 0.375, 0.875, 0.375, 0.8799, 0.375, 0.9478, 0.375, 0.875, 0.375, 0.875, 0.375, 0.8799, 0.375, 0.8799, 0.375, 0.9526, 0.375, 1.0, 0.375, 0.9951, 0.375, 0.9575, 0.375, 1.0, 0.375, 1.0, 0.375, 0.9951, 0.375, 0.9951, 0.375, 1.0, 0.375, 0.9526, 0.375, 0.9575, 0.375, 0.9951, 0.375, 0.9526, 0.375, 0.9526, 0.375, 0.9575, 0.375, 0.9575, 0.375, 0.8799, 0.375, 0.9478, 0.375, 0.9478, 0.375, 0.8799, 0.375, 0.9575, 0.375, 0.9951, 0.375, 0.9951, 0.375, 0.9575, 0.375, 0.8799, 0.375, 0.9478, 0.375, 0.9478, 0.375, 0.8799, 0.375, 0.9575, 0.375, 0.9951, 0.375, 0.9951, 0.375, 0.9575, 0.375, 0.9575, 0.375, 0.9575, 0.375, 0.9575, 0.375, 0.9575, 0.375, 0.9575, 0.375, 0.9951, 0.375, 0.9951, 0.375, 0.9575, 0.375, 0.9478, 0.375, 0.9478, 0.375, 0.9478, 0.375, 0.9478, 0.375, 0.8799, 0.375, 0.8799, 0.375, 0.8799, 0.375, 0.8799, 0.375, 0.9951, 0.375, 0.9951, 0.375, 0.9951, 0.375, 0.9951, 0.375, 0.9575, 0.375, 0.9575, 0.375, 0.9575, 0.375, 0.9575, 0.375, 0.9478, 0.375, 0.8799, 0.375, 0.8799, 0.375, 0.9478, 0.375, 0.9478, 0.375, 0.9478, 0.375, 0.9478, 0.375, 0.9478, 0.375, 0.9951, 0.375, 0.9575, 0.375, 0.9575, 0.375, 0.9951, 0.375, 0.9951, 0.375, 0.9951, 0.375, 0.9951, 0.375, 0.9951, 0.375, 0.9478, 0.375, 0.8799, 0.375, 0.8799, 0.375, 0.9478, 0.375, 0.9951, 0.375, 0.9575, 0.375, 0.9575, 0.375, 0.9951, 0.375, 0.25, 0.375, 0.2974, 0.375, 0.2974, 0.375, 0.25, 0.375, 0.5, 0.375, 0.6509, 0.375, 0.6509, 0.375, 0.5, 0.375, 0.5, 0.375, 0.5, 0.375, 0.5, 0.375, 0.5, 0.375, 0.2974, 0.375, 0.375, 0.375, 0.375, 0.375, 0.2974, 0.0, 0.0, 0.0, 0.0, 0.0, 0.0, 0.0, 0.0, 0.375, 0.5, 0.375, 0.5, 0.375, 0.5, 0.375, 0.5, 0.375, 0.5, 0.375, 0.5, 0.375, 0.5, 0.375, 0.5, 0.0, 0.0, 0.0, 0.0, 0.0, 0.0, 0.0, 0.0, 0.375, 0.5, 0.375, 0.6509, 0.375, 0.6509, 0.375, 0.5, 0.375, 0.2974, 0.375, 0.375, 0.375, 0.375, 0.375, 0.2974, 0.375, 0.25, 0.375, 0.2974, 0.375, 0.2974, 0.375, 0.25, 0.375, 0.6509, 0.375, 0.5, 0.375, 0.5, 0.375, 0.6509, 0.375, 0.375, 0.375, 0.2974, 0.375, 0.2974, 0.375, 0.375, 0.375, 0.2974, 0.375, 0.25, 0.375, 0.25, 0.375, 0.2974, 0.375, 0.375, 0.375, 0.5, 0.375, 0.5, 0.375, 0.375, 0.375, 0.375, 0.375, 0.5, 0.375, 0.5, 0.375, 0.375, 0.375, 0.5, 0.375, 0.375, 0.375, 0.375, 0.375, 0.5, 0.375, 0.375, 0.375, 0.375, 0.375, 0.375, 0.375, 0.375, 0.375, 0.5, 0.375, 0.5, 0.375, 0.5, 0.375, 0.5, 0.375, 0.5, 0.375, 0.5, 0.375, 0.5, 0.375, 0.5, 0.0, 0.0, 0.0, 0.0, 0.0, 0.0, 0.0, 0.0, 0.0, 0.0, 0.0, 0.0, 0.0, 0.0, 0.0, 0.0, 0.0, 0.0, 0.0, 0.0, 0.0, 0.0, 0.0, 0.0, 0.0, 0.0, 0.0, 0.0, 0.0, 0.0, 0.0, 0.0, 0.0, 0.0, 0.0, 0.0, 0.0, 0.0, 0.0, 0.0, 0.0, 0.0, 0.0, 0.0, 0.0, 0.0, 0.0, 0.0, 0.0, 0.0, 0.0, 0.0, 0.0, 0.0, 0.0, 0.0, 0.0, 0.0, 0.0, 0.0, 0.0, 0.0, 0.0, 0.0, 0.0, 0.0, 0.0, 0.0, 0.0, 0.0, 0.0, 0.0, 0.0, 0.0, 0.0, 0.0, 0.0, 0.0, 0.0, 0.0, 0.0, 0.0, 0.0, 0.0, 0.0, 0.0, 0.0, 0.0, 0.0, 0.0, 0.0, 0.0, 0.0, 0.0, 0.0, 0.0, 0.0, 0.0, 0.0, 0.0, 0.0, 0.0, 0.0, 0.0, 0.0, 0.0, 0.0, 0.0, 0.0, 0.0, 0.0, 0.0, 0.0, 0.0, 0.0, 0.0, 0.0, 0.0, 0.0, 0.0, 0.0, 0.0, 0.0, 0.0, 0.0, 0.0, 0.0, 0.0, 0.0, 0.0, 0.0, 0.0, 0.0, 0.0, 0.0, 0.0, 0.0, 0.0, 0.0, 0.0, 0.0, 0.0, 0.0, 0.0])
me_cube_001.materials.append(mat_material_002)
me_cube_001.use_remesh_fix_poles = True
me_cube_001.use_remesh_preserve_attributes = False
me_cube_001.use_mirror_vertex_groups = False
me_cube_001.update()
me_cube_002 = bpy.data.meshes.new('Cube.002')
me_cube_002.from_pydata([(-2.557, -1.0, -0.8516), (-2.557, -1.0, 0.7136), (-3.0, 1.0, -1.0), (-3.0, 1.0, 1.0), (0.831, -1.0, -0.8516), (0.831, -1.0, 0.7136), (1.0, 1.0, -1.0), (1.0, 1.0, 1.0), (-4.619, -2.707, 1.0), (-4.619, -2.707, 1.4), (-4.619, 0.995, 1.0), (-4.619, 0.995, 1.4), (0.9053, -2.707, 1.0), (0.9053, -2.707, 1.4), (0.9053, 0.995, 1.0), (0.9053, 0.995, 1.4), (-2.474, -1.999, -0.8457), (-0.4736, -1.999, -0.8457), (-2.474, -2.406, -0.8457), (-0.4736, -2.406, -0.8457), (-2.474, -2.406, -0.3525), (-2.474, -1.999, -0.3525), (-0.4736, -1.999, -0.3525), (-0.4736, -2.406, -0.3525), (-2.545, -2.421, -0.3414), (-2.545, -1.984, -0.3414), (-0.4019, -1.984, -0.3414), (-0.4019, -2.421, -0.3414), (-2.545, -2.421, -0.2874), (-2.545, -1.984, -0.2874), (-0.4019, -1.984, -0.2874), (-0.4019, -2.421, -0.2874), (-2.288, -2.452, -0.859), (-0.5715, -2.452, -0.859), (-2.288, -2.6, -0.859), (-0.5715, -2.6, -0.859), (-2.288, -2.6, -0.5942), (-2.288, -2.452, -0.5942), (-0.5715, -2.452, -0.5942), (-0.5715, -2.6, -0.5942), (-2.35, -2.605, -0.5883), (-2.35, -2.446, -0.5883), (-0.51, -2.446, -0.5883), (-0.51, -2.605, -0.5883), (-2.35, -2.605, -0.5592), (-2.35, -2.446, -0.5592), (-0.51, -2.446, -0.5592), (-0.51, -2.605, -0.5592), (-3.0, -1.0, -1.0), (-3.0, -1.0, 1.0), (1.0, -1.0, 1.0), (1.0, -1.0, -1.0), (-2.557, -0.9518, -0.8516), (-2.557, -0.9518, 0.7136), (0.831, -0.9518, 0.7136), (0.831, -0.9518, -0.8516), (-0.3333, 1.0, -1.0), (-1.667, 1.0, -1.0), (-1.667, 1.0, 1.0), (-0.3333, 1.0, 1.0), (-1.667, -1.0, -1.0), (-0.3333, -1.0, -1.0), (-0.3333, -1.0, 1.0), (-1.667, -1.0, 1.0), (-1.428, -1.0, -0.8516), (-0.2983, -1.0, -0.8516), (-0.2983, -1.0, 0.7136), (-1.428, -1.0, 0.7136), (-1.428, -0.9518, -0.8516), (-0.2983, -0.9518, -0.8516), (-0.2983, -0.9518, 0.7136), (-1.428, -0.9518, 0.7136), (-1.487, -0.9518, -0.7921), (-1.487, -0.9518, 0.654), (-2.497, -0.9518, 0.654), (-2.497, -0.9518, -0.7921), (0.7715, -0.9518, -0.7921), (0.7715, -0.9518, 0.654), (-0.2387, -0.9518, 0.654), (-0.2387, -0.9518, -0.7921), (-0.3578, -0.9518, -0.7921), (-0.3578, -0.9518, 0.654), (-1.368, -0.9518, 0.654), (-1.368, -0.9518, -0.7921), (-1.487, -0.9027, 0.654), (-1.487, -0.9027, -0.7921), (-2.497, -0.9027, -0.7921), (-2.497, -0.9027, 0.654), (0.7715, -0.9027, 0.654), (0.7715, -0.9027, -0.7921), (-0.2387, -0.9027, -0.7921), (-0.2387, -0.9027, 0.654), (-0.3578, -0.9027, 0.654), (-0.3578, -0.9027, -0.7921), (-1.368, -0.9027, -0.7921), (-1.368, -0.9027, 0.654)], [], [(48, 49, 3, 2), (56, 59, 7, 6), (6, 7, 50, 51), (65, 4, 55, 69), (56, 6, 51, 61), (58, 3, 49, 63), (8, 9, 11, 10), (10, 11, 15, 14), (14, 15, 13, 12), (12, 13, 9, 8), (10, 14, 12, 8), (15, 11, 9, 13), (16, 18, 19, 17), (23, 20, 24, 27), (19, 18, 20, 23), (16, 17, 22, 21), (17, 19, 23, 22), (18, 16, 21, 20), (26, 27, 31, 30), (21, 22, 26, 25), (22, 23, 27, 26), (20, 21, 25, 24), (29, 30, 31, 28), (24, 25, 29, 28), (27, 24, 28, 31), (25, 26, 30, 29), (32, 34, 35, 33), (39, 36, 40, 43), (35, 34, 36, 39), (32, 33, 38, 37), (33, 35, 39, 38), (34, 32, 37, 36), (42, 43, 47, 46), (37, 38, 42, 41), (38, 39, 43, 42), (36, 37, 41, 40), (45, 46, 47, 44), (40, 41, 45, 44), (43, 40, 44, 47), (41, 42, 46, 45), (0, 1, 49, 48), (5, 4, 51, 50), (64, 0, 48, 60), (66, 5, 50, 62), (75, 72, 85, 86), (1, 0, 52, 53), (67, 1, 53, 71), (4, 5, 54, 55), (5, 66, 70, 54), (66, 67, 71, 70), (81, 82, 95, 92), (78, 79, 90, 91), (1, 67, 63, 49), (67, 66, 62, 63), (4, 65, 61, 51), (65, 64, 60, 61), (7, 59, 62, 50), (59, 58, 63, 62), (2, 57, 60, 48), (57, 56, 61, 60), (0, 64, 68, 52), (64, 65, 69, 68), (2, 3, 58, 57), (57, 58, 59, 56), (68, 71, 73, 72), (71, 53, 74, 73), (53, 52, 75, 74), (52, 68, 72, 75), (55, 54, 77, 76), (54, 70, 78, 77), (70, 69, 79, 78), (69, 55, 76, 79), (69, 70, 81, 80), (70, 71, 82, 81), (71, 68, 83, 82), (68, 69, 80, 83), (85, 84, 87, 86), (89, 88, 91, 90), (93, 92, 95, 94), (76, 77, 88, 89), (82, 83, 94, 95), (73, 74, 87, 84), (79, 76, 89, 90), (80, 81, 92, 93), (74, 75, 86, 87), (77, 78, 91, 88), (83, 80, 93, 94), (72, 73, 84, 85)])
_uv = me_cube_002.uv_layers.new(name='UVMap')
_uv.uv.foreach_set('vector', [0.375, 0.0, 0.625, 0.0, 0.625, 0.25, 0.375, 0.25, 0.375, 0.4167, 0.625, 0.4167, 0.625, 0.5, 0.375, 0.5, 0.375, 0.5, 0.625, 0.5, 0.625, 0.75, 0.375, 0.75, 0.4133, 0.8397, 0.4133, 0.7691, 0.4133, 0.7691, 0.4133, 0.8397, 0.2917, 0.5, 0.375, 0.5, 0.375, 0.75, 0.2917, 0.75, 0.7917, 0.5, 0.875, 0.5, 0.875, 0.75, 0.7917, 0.75, 0.6035, 0.4959, 0.6188, 0.4959, 0.6188, 0.5112, 0.6035, 0.5112, 0.6035, 0.5112, 0.6188, 0.5112, 0.6188, 0.5265, 0.6035, 0.5265, 0.6035, 0.5265, 0.6188, 0.5265, 0.6188, 0.5417, 0.6035, 0.5417, 0.6035, 0.5417, 0.6188, 0.5417, 0.6188, 0.557, 0.6035, 0.557, 0.5882, 0.5265, 0.6035, 0.5265, 0.6035, 0.5417, 0.5882, 0.5417, 0.6188, 0.5265, 0.634, 0.5265, 0.634, 0.5417, 0.6188, 0.5417, 0.0, 0.0, 0.0, 1.0, 1.0, 1.0, 1.0, 0.0, 0.6381, 0.5117, 0.5564, 0.5117, 0.5564, 0.5117, 0.6381, 0.5117, 0.901, 0.5544, 0.8768, 0.5544, 0.8768, 0.5544, 0.901, 0.5544, 0.8768, 0.5303, 0.901, 0.5303, 0.901, 0.5303, 0.8768, 0.5303, 1.0, 0.0, 1.0, 1.0, 1.0, 1.0, 1.0, 0.0, 0.0, 1.0, 0.0, 0.0, 0.0, 0.0, 0.0, 1.0, 0.6381, 0.43, 0.6381, 0.5117, 0.6381, 0.5117, 0.6381, 0.43, 0.5564, 0.43, 0.6381, 0.43, 0.6381, 0.43, 0.5564, 0.43, 0.6381, 0.43, 0.6381, 0.5117, 0.6381, 0.5117, 0.6381, 0.43, 0.5564, 0.5117, 0.5564, 0.43, 0.5564, 0.43, 0.5564, 0.5117, 0.5564, 0.43, 0.6381, 0.43, 0.6381, 0.5117, 0.5564, 0.5117, 0.5564, 0.5117, 0.5564, 0.43, 0.5564, 0.43, 0.5564, 0.5117, 0.6381, 0.5117, 0.5564, 0.5117, 0.5564, 0.5117, 0.6381, 0.5117, 0.5564, 0.43, 0.6381, 0.43, 0.6381, 0.43, 0.5564, 0.43, 0.8059, 0.4573, 0.8059, 0.5956, 0.9442, 0.5956, 0.9442, 0.4573, 0.6819, 0.637, 0.6038, 0.637, 0.6038, 0.637, 0.6819, 0.637, 0.9442, 0.5956, 0.8059, 0.5956, 0.8059, 0.5956, 0.9442, 0.5956, 0.8059, 0.4573, 0.9442, 0.4573, 0.9442, 0.4573, 0.8059, 0.4573, 0.9442, 0.4573, 0.9442, 0.5956, 0.9442, 0.5956, 0.9442, 0.4573, 0.8059, 0.5956, 0.8059, 0.4573, 0.8059, 0.4573, 0.8059, 0.5956, 0.6819, 0.5588, 0.6819, 0.637, 0.6819, 0.637, 0.6819, 0.5588, 0.6038, 0.5588, 0.6819, 0.5588, 0.6819, 0.5588, 0.6038, 0.5588, 0.6819, 0.5588, 0.6819, 0.637, 0.6819, 0.637, 0.6819, 0.5588, 0.6038, 0.637, 0.6038, 0.5588, 0.6038, 0.5588, 0.6038, 0.637, 0.6038, 0.5588, 0.6819, 0.5588, 0.6819, 0.637, 0.6038, 0.637, 0.6038, 0.637, 0.6038, 0.5588, 0.6038, 0.5588, 0.6038, 0.637, 0.6819, 0.637, 0.6038, 0.637, 0.6038, 0.637, 0.6819, 0.637, 0.6038, 0.5588, 0.6819, 0.5588, 0.6819, 0.5588, 0.6038, 0.5588, 0.4133, 0.9809, 0.5867, 0.9809, 0.625, 1.0, 0.375, 1.0, 0.5867, 0.7691, 0.4133, 0.7691, 0.375, 0.75, 0.625, 0.75, 0.4133, 0.9103, 0.4133, 0.9809, 0.375, 1.0, 0.375, 0.9167, 0.5867, 0.8397, 0.5867, 0.7691, 0.625, 0.75, 0.625, 0.8333, 0.4199, 0.9771, 0.4199, 0.914, 0.4199, 0.914, 0.4199, 0.9771, 0.5867, 0.9809, 0.4133, 0.9809, 0.4133, 0.9809, 0.5867, 0.9809, 0.5867, 0.9103, 0.5867, 0.9809, 0.5867, 0.9809, 0.5867, 0.9103, 0.4133, 0.7691, 0.5867, 0.7691, 0.5867, 0.7691, 0.4133, 0.7691, 0.5867, 0.7691, 0.5867, 0.8397, 0.5867, 0.8397, 0.5867, 0.7691, 0.5867, 0.8397, 0.5867, 0.9103, 0.5867, 0.9103, 0.5867, 0.8397, 0.5801, 0.8434, 0.5801, 0.9066, 0.5801, 0.9066, 0.5801, 0.8434, 0.5801, 0.836, 0.4199, 0.836, 0.4199, 0.836, 0.5801, 0.836, 0.5867, 0.9809, 0.5867, 0.9103, 0.625, 0.9167, 0.625, 1.0, 0.5867, 0.9103, 0.5867, 0.8397, 0.625, 0.8333, 0.625, 0.9167, 0.4133, 0.7691, 0.4133, 0.8397, 0.375, 0.8333, 0.375, 0.75, 0.4133, 0.8397, 0.4133, 0.9103, 0.375, 0.9167, 0.375, 0.8333, 0.625, 0.5, 0.7083, 0.5, 0.7083, 0.75, 0.625, 0.75, 0.7083, 0.5, 0.7917, 0.5, 0.7917, 0.75, 0.7083, 0.75, 0.125, 0.5, 0.2083, 0.5, 0.2083, 0.75, 0.125, 0.75, 0.2083, 0.5, 0.2917, 0.5, 0.2917, 0.75, 0.2083, 0.75, 0.4133, 0.9809, 0.4133, 0.9103, 0.4133, 0.9103, 0.4133, 0.9809, 0.4133, 0.9103, 0.4133, 0.8397, 0.4133, 0.8397, 0.4133, 0.9103, 0.375, 0.25, 0.625, 0.25, 0.625, 0.3333, 0.375, 0.3333, 0.375, 0.3333, 0.625, 0.3333, 0.625, 0.4167, 0.375, 0.4167, 0.4133, 0.9103, 0.5867, 0.9103, 0.5801, 0.914, 0.4199, 0.914, 0.5867, 0.9103, 0.5867, 0.9809, 0.5801, 0.9771, 0.5801, 0.914, 0.5867, 0.9809, 0.4133, 0.9809, 0.4199, 0.9771, 0.5801, 0.9771, 0.4133, 0.9809, 0.4133, 0.9103, 0.4199, 0.914, 0.4199, 0.9771, 0.4133, 0.7691, 0.5867, 0.7691, 0.5801, 0.7729, 0.4199, 0.7729, 0.5867, 0.7691, 0.5867, 0.8397, 0.5801, 0.836, 0.5801, 0.7729, 0.5867, 0.8397, 0.4133, 0.8397, 0.4199, 0.836, 0.5801, 0.836, 0.4133, 0.8397, 0.4133, 0.7691, 0.4199, 0.7729, 0.4199, 0.836, 0.4133, 0.8397, 0.5867, 0.8397, 0.5801, 0.8434, 0.4199, 0.8434, 0.5867, 0.8397, 0.5867, 0.9103, 0.5801, 0.9066, 0.5801, 0.8434, 0.5867, 0.9103, 0.4133, 0.9103, 0.4199, 0.9066, 0.5801, 0.9066, 0.4133, 0.9103, 0.4133, 0.8397, 0.4199, 0.8434, 0.4199, 0.9066, 0.4199, 0.914, 0.5801, 0.914, 0.5801, 0.9771, 0.4199, 0.9771, 0.4199, 0.7729, 0.5801, 0.7729, 0.5801, 0.836, 0.4199, 0.836, 0.4199, 0.8434, 0.5801, 0.8434, 0.5801, 0.9066, 0.4199, 0.9066, 0.4199, 0.7729, 0.5801, 0.7729, 0.5801, 0.7729, 0.4199, 0.7729, 0.5801, 0.9066, 0.4199, 0.9066, 0.4199, 0.9066, 0.5801, 0.9066, 0.5801, 0.914, 0.5801, 0.9771, 0.5801, 0.9771, 0.5801, 0.914, 0.4199, 0.836, 0.4199, 0.7729, 0.4199, 0.7729, 0.4199, 0.836, 0.4199, 0.8434, 0.5801, 0.8434, 0.5801, 0.8434, 0.4199, 0.8434, 0.5801, 0.9771, 0.4199, 0.9771, 0.4199, 0.9771, 0.5801, 0.9771, 0.5801, 0.7729, 0.5801, 0.836, 0.5801, 0.836, 0.5801, 0.7729, 0.4199, 0.9066, 0.4199, 0.8434, 0.4199, 0.8434, 0.4199, 0.9066, 0.4199, 0.914, 0.5801, 0.914, 0.5801, 0.914, 0.4199, 0.914])
me_cube_002.materials.append(mat_material)
me_cube_002.use_remesh_fix_poles = True
me_cube_002.use_remesh_preserve_attributes = False
me_cube_002.use_mirror_vertex_groups = False
me_cube_002.update()
me_cube_003 = bpy.data.meshes.new('Cube.003')
me_cube_003.from_pydata([(-1.131, -1.268, -0.8968), (-1.131, -1.268, 2.555), (-1.131, -0.5875, -0.8968), (-1.131, -0.5875, 2.555), (-0.8325, -1.268, -0.8968), (-0.8325, -1.268, 2.555), (-0.8325, -0.5875, -0.8968), (-0.8325, -0.5875, 2.555)], [], [(0, 1, 3, 2), (2, 3, 7, 6), (6, 7, 5, 4), (4, 5, 1, 0), (2, 6, 4, 0), (7, 3, 1, 5)])
_uv = me_cube_003.uv_layers.new(name='UVMap')
_uv.uv.foreach_set('vector', [0.375, 0.0, 0.625, 0.0, 0.625, 0.25, 0.375, 0.25, 0.375, 0.25, 0.625, 0.25, 0.625, 0.5, 0.375, 0.5, 0.375, 0.5, 0.625, 0.5, 0.625, 0.75, 0.375, 0.75, 0.375, 0.75, 0.625, 0.75, 0.625, 1.0, 0.375, 1.0, 0.125, 0.5, 0.375, 0.5, 0.375, 0.75, 0.125, 0.75, 0.625, 0.5, 0.875, 0.5, 0.875, 0.75, 0.625, 0.75])
me_cube_003.materials.append(mat_procedural_stone)
me_cube_003.use_remesh_fix_poles = True
me_cube_003.use_remesh_preserve_attributes = False
me_cube_003.use_mirror_vertex_groups = False
me_cube_003.update()
me_cube_004 = bpy.data.meshes.new('Cube.004')
me_cube_004.from_pydata([(0.01683, -2.427, -1.014), (0.01683, -2.427, 0.9882), (-0.5596, -2.427, -1.014), (-0.5596, -2.427, 0.9882), (0.01683, -1.967, -1.014), (0.01683, -1.967, 0.9882), (-0.5596, -1.967, -1.014), (-0.5596, -1.967, 0.9882), (-2.285, -2.427, -1.014), (-2.285, -2.427, 0.9882), (-2.862, -2.427, -1.014), (-2.862, -2.427, 0.9882), (-2.285, -1.967, -1.014), (-2.285, -1.967, 0.9882), (-2.862, -1.967, -1.014), (-2.862, -1.967, 0.9882)], [], [(0, 1, 3, 2), (2, 3, 7, 6), (6, 7, 5, 4), (4, 5, 1, 0), (2, 6, 4, 0), (7, 3, 1, 5), (8, 9, 11, 10), (10, 11, 15, 14), (14, 15, 13, 12), (12, 13, 9, 8), (10, 14, 12, 8), (15, 11, 9, 13)])
_uv = me_cube_004.uv_layers.new(name='UVMap')
_uv.uv.foreach_set('vector', [0.375, 0.0, 0.625, 0.0, 0.625, 0.25, 0.375, 0.25, 0.375, 0.25, 0.625, 0.25, 0.625, 0.5, 0.375, 0.5, 0.375, 0.5, 0.625, 0.5, 0.625, 0.75, 0.375, 0.75, 0.375, 0.75, 0.625, 0.75, 0.625, 1.0, 0.375, 1.0, 0.125, 0.5, 0.375, 0.5, 0.375, 0.75, 0.125, 0.75, 0.625, 0.5, 0.875, 0.5, 0.875, 0.75, 0.625, 0.75, 0.375, 0.0, 0.625, 0.0, 0.625, 0.25, 0.375, 0.25, 0.375, 0.25, 0.625, 0.25, 0.625, 0.5, 0.375, 0.5, 0.375, 0.5, 0.625, 0.5, 0.625, 0.75, 0.375, 0.75, 0.375, 0.75, 0.625, 0.75, 0.625, 1.0, 0.375, 1.0, 0.125, 0.5, 0.375, 0.5, 0.375, 0.75, 0.125, 0.75, 0.625, 0.5, 0.875, 0.5, 0.875, 0.75, 0.625, 0.75])
me_cube_004.materials.append(mat_procedural_stone)
me_cube_004.use_remesh_fix_poles = True
me_cube_004.use_remesh_preserve_attributes = False
me_cube_004.use_mirror_vertex_groups = False
me_cube_004.update()
me_cube_005 = bpy.data.meshes.new('Cube.005')
me_cube_005.from_pydata([(-2.288, -1.789, -0.859), (-0.5715, -1.789, -0.859), (-2.288, -1.937, -0.859), (-0.5715, -1.937, -0.859), (-2.288, -1.937, -0.5942), (-2.288, -1.789, -0.5942), (-0.5715, -1.789, -0.5942), (-0.5715, -1.937, -0.5942), (-2.35, -1.943, -0.5883), (-2.35, -1.784, -0.5883), (-0.51, -1.784, -0.5883), (-0.51, -1.943, -0.5883), (-2.35, -1.943, -0.5592), (-2.35, -1.784, -0.5592), (-0.51, -1.784, -0.5592), (-0.51, -1.943, -0.5592)], [], [(0, 2, 3, 1), (7, 4, 8, 11), (3, 2, 4, 7), (0, 1, 6, 5), (1, 3, 7, 6), (2, 0, 5, 4), (10, 11, 15, 14), (5, 6, 10, 9), (6, 7, 11, 10), (4, 5, 9, 8), (13, 14, 15, 12), (8, 9, 13, 12), (11, 8, 12, 15), (9, 10, 14, 13)])
_uv = me_cube_005.uv_layers.new(name='UVMap')
_uv.uv.foreach_set('vector', [0.0, 0.0, 0.0, 1.0, 1.0, 1.0, 1.0, 0.0, 1.0, 1.0, 0.0, 1.0, 0.0, 1.0, 1.0, 1.0, 1.0, 1.0, 0.0, 1.0, 0.0, 1.0, 1.0, 1.0, 0.0, 0.0, 1.0, 0.0, 1.0, 0.0, 0.0, 0.0, 1.0, 0.0, 1.0, 1.0, 1.0, 1.0, 1.0, 0.0, 0.0, 1.0, 0.0, 0.0, 0.0, 0.0, 0.0, 1.0, 1.0, 0.0, 1.0, 1.0, 1.0, 1.0, 1.0, 0.0, 0.0, 0.0, 1.0, 0.0, 1.0, 0.0, 0.0, 0.0, 1.0, 0.0, 1.0, 1.0, 1.0, 1.0, 1.0, 0.0, 0.0, 1.0, 0.0, 0.0, 0.0, 0.0, 0.0, 1.0, 0.0, 0.0, 1.0, 0.0, 1.0, 1.0, 0.0, 1.0, 0.0, 1.0, 0.0, 0.0, 0.0, 0.0, 0.0, 1.0, 1.0, 1.0, 0.0, 1.0, 0.0, 1.0, 1.0, 1.0, 0.0, 0.0, 1.0, 0.0, 1.0, 0.0, 0.0, 0.0])
me_cube_005.materials.append(None)
me_cube_005.use_remesh_fix_poles = True
me_cube_005.use_remesh_preserve_attributes = False
me_cube_005.use_mirror_vertex_groups = False
me_cube_005.update()

# ---- objects
ob_base = bpy.data.objects.new('Base', me_cube)
ob_camera = bpy.data.objects.new('Camera', cam_camera)
ob_bld_1 = bpy.data.objects.new('Bld-1', me_cube_001)
ob_bld_2 = bpy.data.objects.new('Bld-2', me_cube_002)
ob_main_pillar = bpy.data.objects.new('Main Pillar', me_cube_003)
ob_support_beams = bpy.data.objects.new('Support Beams', me_cube_004)
ob_bench = bpy.data.objects.new('Bench', me_cube_005)
ob_inspiration = bpy.data.objects.new('Inspiration', None)
ob_high_light = bpy.data.objects.new('High Light', light_light)
ob_side_light_1 = bpy.data.objects.new('Side Light 1', light_light_001)
ob_side_light_2 = bpy.data.objects.new('Side Light 2', light_light_002)
ob_side_light_3 = bpy.data.objects.new('Side Light 3', light_light_003)
ob_side_light_4 = bpy.data.objects.new('Side Light 4', light_light_004)

# ---- transforms, parenting, visibility, modifiers, constraints
ob_base.location = (0.0, 0.0, 1.0)
ob_base.scale = (6.5, 5.9, 1.0)
ob_base.lock_rotations_4d = False
ob_base.empty_display_type = 'ARROWS'
ob_base.lineart.crease_threshold = 0.0
ob_camera.location = (7.359, -6.926, 4.958)
ob_camera.rotation_euler = (1.109, 0.0, 0.8149)
ob_camera.lock_rotations_4d = False
ob_camera.empty_display_type = 'ARROWS'
ob_camera.color = (0.0, 0.0, 0.0, 0.0)
ob_camera.display_type = 'WIRE'
ob_camera.lineart.crease_threshold = 0.0
ob_bld_1.location = (2.356, 0.0, 1.0)
ob_bld_1.scale = (2.21, 2.941, 1.0)
ob_bld_1.lineart.crease_threshold = 0.0
ob_bld_2.location = (-0.7731, 1.0, 1.0)
ob_bld_2.scale = (1.0, 1.942, 1.0)
ob_bld_2.lineart.crease_threshold = 0.0
ob_main_pillar.location = (2.356, 0.0, 1.0)
ob_main_pillar.scale = (2.21, 2.941, 1.0)
ob_main_pillar.lineart.crease_threshold = 0.0
ob_support_beams.location = (-0.7731, 1.0, 1.0)
ob_support_beams.scale = (1.0, 1.942, 1.0)
ob_support_beams.lineart.crease_threshold = 0.0
ob_bench.location = (-0.7731, 1.0, 1.0)
ob_bench.scale = (1.0, 1.942, 1.0)
ob_bench.lineart.crease_threshold = 0.0
ob_inspiration.location = (-20.43, -0.4953, 4.119)
ob_inspiration.rotation_euler = (1.465, -0.0, 0.7302)
ob_inspiration.scale = (4.173, 4.173, 4.173)
ob_inspiration.empty_display_type = 'IMAGE'
ob_inspiration.empty_display_size = 5.0
ob_inspiration.lineart.crease_threshold = 0.0
ob_high_light.location = (7.677e-05, -1.841, 5.688)
ob_high_light.rotation_euler = (0.3941, -0.0, 0.0)
ob_high_light.scale = (1.788, 1.297, 1.028)
ob_high_light.lock_rotations_4d = False
ob_high_light.empty_display_type = 'ARROWS'
ob_high_light.color = (0.0, 0.0, 0.0, 0.0)
ob_high_light.lineart.crease_threshold = 0.0
ob_side_light_1.location = (7.677e-05, -7.591, 1.462)
ob_side_light_1.rotation_euler = (1.733, -0.0, 0.0)
ob_side_light_1.scale = (1.442, 0.4446, 0.9886)
ob_side_light_1.lock_rotations_4d = False
ob_side_light_1.empty_display_type = 'ARROWS'
ob_side_light_1.color = (0.0, 0.0, 0.0, 0.0)
ob_side_light_1.lineart.crease_threshold = 0.0
ob_side_light_2.location = (9.008, 0.1303, 1.462)
ob_side_light_2.rotation_euler = (1.733, -0.0, 1.571)
ob_side_light_2.scale = (1.442, 0.4446, 0.9886)
ob_side_light_2.lock_rotations_4d = False
ob_side_light_2.empty_display_type = 'ARROWS'
ob_side_light_2.color = (0.0, 0.0, 0.0, 0.0)
ob_side_light_2.lineart.crease_threshold = 0.0
ob_side_light_3.location = (0.3048, 7.479, 1.462)
ob_side_light_3.rotation_euler = (1.733, -0.0, 3.142)
ob_side_light_3.scale = (1.442, 0.4446, 0.9886)
ob_side_light_3.lock_rotations_4d = False
ob_side_light_3.empty_display_type = 'ARROWS'
ob_side_light_3.color = (0.0, 0.0, 0.0, 0.0)
ob_side_light_3.lineart.crease_threshold = 0.0
ob_side_light_4.location = (-8.432, 0.4351, 1.462)
ob_side_light_4.rotation_euler = (1.383, -0.003552, 4.441)
ob_side_light_4.scale = (1.442, 0.4446, 0.9886)
ob_side_light_4.lock_rotations_4d = False
ob_side_light_4.empty_display_type = 'ARROWS'
ob_side_light_4.color = (0.0, 0.0, 0.0, 0.0)
ob_side_light_4.lineart.crease_threshold = 0.0

# ---- collection membership
col_collection.objects.link(ob_base)
col_collection.objects.link(ob_camera)
col_collection.objects.link(ob_bld_1)
col_collection.objects.link(ob_bld_2)
col_collection.objects.link(ob_main_pillar)
col_collection.objects.link(ob_support_beams)
col_collection.objects.link(ob_bench)
col_collection.objects.link(ob_inspiration)
col_collection_1.objects.link(ob_high_light)
col_collection_1.objects.link(ob_side_light_1)
col_collection_1.objects.link(ob_side_light_2)
col_collection_1.objects.link(ob_side_light_3)
col_collection_1.objects.link(ob_side_light_4)
def _layer_coll(name, lc=None):
    lc = lc or bpy.context.view_layer.layer_collection
    for c in lc.children:
        if c.name == name: return c
        r = _layer_coll(name, c)
        if r: return r
_layer_coll('Collection 1').exclude = True

# ---- scene / render settings (as saved in the file)
scene.camera = ob_camera
scene.frame_start = 1; scene.frame_end = 250; scene.frame_set(1)
scene.render.engine = 'BLENDER_EEVEE_NEXT'
scene.cycles.use_denoising = False
scene.cycles.samples = 128
scene.cycles.sampling_pattern = 'TABULATED_SOBOL'
scene.cycles.use_adaptive_sampling = False
scene.cycles.use_light_tree = False
scene.view_settings.view_transform = 'Filmic'
bpy.context.view_layer.update()
